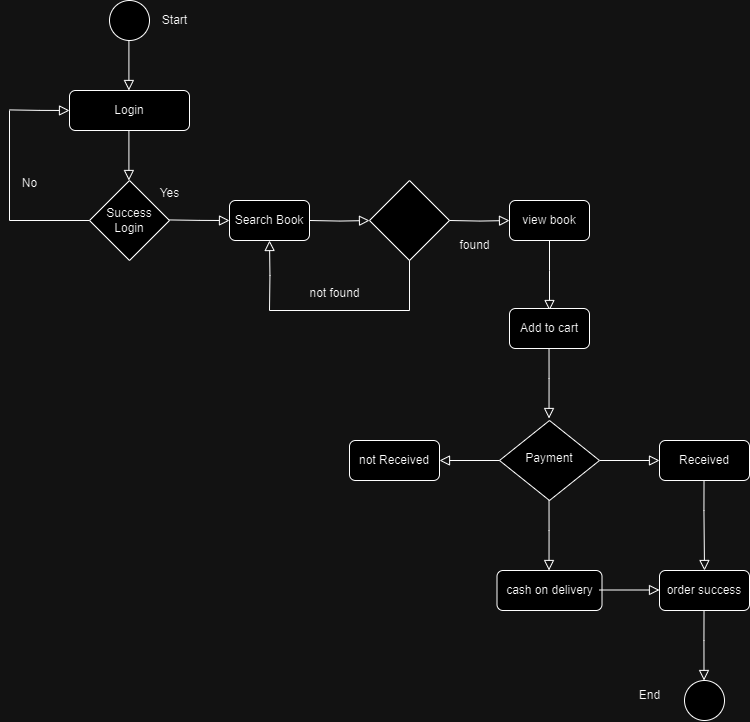

The diagram above was exported from draw.io. Its source (the exported page's mxGraphModel, read from the mxfile embedded in the PNG):
<mxGraphModel dx="1764" dy="2085" grid="1" gridSize="10" guides="1" tooltips="1" connect="1" arrows="1" fold="1" page="1" pageScale="1" pageWidth="827" pageHeight="1169" math="0" shadow="0">
  <root>
    <mxCell id="WIyWlLk6GJQsqaUBKTNV-0" />
    <mxCell id="WIyWlLk6GJQsqaUBKTNV-1" parent="WIyWlLk6GJQsqaUBKTNV-0" />
    <mxCell id="WIyWlLk6GJQsqaUBKTNV-8" value="" style="rounded=0;html=1;jettySize=auto;orthogonalLoop=1;fontSize=11;endArrow=block;endFill=0;endSize=8;strokeWidth=1;shadow=0;labelBackgroundColor=none;edgeStyle=orthogonalEdgeStyle;" parent="WIyWlLk6GJQsqaUBKTNV-1" source="WIyWlLk6GJQsqaUBKTNV-10" target="WIyWlLk6GJQsqaUBKTNV-11" edge="1">
      <mxGeometry x="0.3333" y="20" relative="1" as="geometry">
        <mxPoint as="offset" />
      </mxGeometry>
    </mxCell>
    <mxCell id="WIyWlLk6GJQsqaUBKTNV-10" value="Payment" style="rhombus;whiteSpace=wrap;html=1;shadow=0;fontFamily=Helvetica;fontSize=12;align=center;strokeWidth=1;spacing=6;spacingTop=-4;" parent="WIyWlLk6GJQsqaUBKTNV-1" vertex="1">
      <mxGeometry x="510" y="-180" width="100" height="80" as="geometry" />
    </mxCell>
    <mxCell id="WIyWlLk6GJQsqaUBKTNV-11" value="Received" style="rounded=1;whiteSpace=wrap;html=1;fontSize=12;glass=0;strokeWidth=1;shadow=0;" parent="WIyWlLk6GJQsqaUBKTNV-1" vertex="1">
      <mxGeometry x="670" y="-160" width="90" height="40" as="geometry" />
    </mxCell>
    <mxCell id="dJCha80zTxFP9315d3i4-0" value="" style="ellipse;whiteSpace=wrap;html=1;aspect=fixed;" vertex="1" parent="WIyWlLk6GJQsqaUBKTNV-1">
      <mxGeometry x="120" y="-600" width="40" height="40" as="geometry" />
    </mxCell>
    <mxCell id="dJCha80zTxFP9315d3i4-3" value="" style="rounded=0;html=1;jettySize=auto;orthogonalLoop=1;fontSize=11;endArrow=block;endFill=0;endSize=8;strokeWidth=1;shadow=0;labelBackgroundColor=none;edgeStyle=orthogonalEdgeStyle;" edge="1" parent="WIyWlLk6GJQsqaUBKTNV-1">
      <mxGeometry relative="1" as="geometry">
        <mxPoint x="139.41" y="-560" as="sourcePoint" />
        <mxPoint x="139.41" y="-510" as="targetPoint" />
      </mxGeometry>
    </mxCell>
    <mxCell id="dJCha80zTxFP9315d3i4-4" value="Start" style="text;html=1;align=center;verticalAlign=middle;resizable=0;points=[];autosize=1;strokeColor=none;fillColor=none;" vertex="1" parent="WIyWlLk6GJQsqaUBKTNV-1">
      <mxGeometry x="160" y="-595" width="50" height="30" as="geometry" />
    </mxCell>
    <mxCell id="dJCha80zTxFP9315d3i4-5" value="Login" style="rounded=1;whiteSpace=wrap;html=1;fontSize=12;glass=0;strokeWidth=1;shadow=0;" vertex="1" parent="WIyWlLk6GJQsqaUBKTNV-1">
      <mxGeometry x="80" y="-510" width="120" height="40" as="geometry" />
    </mxCell>
    <mxCell id="dJCha80zTxFP9315d3i4-6" value="" style="rounded=0;html=1;jettySize=auto;orthogonalLoop=1;fontSize=11;endArrow=block;endFill=0;endSize=8;strokeWidth=1;shadow=0;labelBackgroundColor=none;edgeStyle=orthogonalEdgeStyle;exitX=0;exitY=0.5;exitDx=0;exitDy=0;entryX=1;entryY=0.5;entryDx=0;entryDy=0;" edge="1" parent="WIyWlLk6GJQsqaUBKTNV-1" source="WIyWlLk6GJQsqaUBKTNV-10" target="dJCha80zTxFP9315d3i4-70">
      <mxGeometry relative="1" as="geometry">
        <mxPoint x="490" y="-140" as="sourcePoint" />
        <mxPoint x="490" y="-90" as="targetPoint" />
        <Array as="points" />
      </mxGeometry>
    </mxCell>
    <mxCell id="dJCha80zTxFP9315d3i4-9" value="Success&lt;div&gt;Login&lt;/div&gt;" style="rhombus;whiteSpace=wrap;html=1;" vertex="1" parent="WIyWlLk6GJQsqaUBKTNV-1">
      <mxGeometry x="100" y="-420" width="80" height="80" as="geometry" />
    </mxCell>
    <mxCell id="dJCha80zTxFP9315d3i4-45" value="" style="rounded=0;html=1;jettySize=auto;orthogonalLoop=1;fontSize=11;endArrow=block;endFill=0;endSize=8;strokeWidth=1;shadow=0;labelBackgroundColor=none;edgeStyle=orthogonalEdgeStyle;" edge="1" parent="WIyWlLk6GJQsqaUBKTNV-1">
      <mxGeometry relative="1" as="geometry">
        <mxPoint x="139.41" y="-470" as="sourcePoint" />
        <mxPoint x="139.41" y="-420" as="targetPoint" />
      </mxGeometry>
    </mxCell>
    <mxCell id="dJCha80zTxFP9315d3i4-46" value="" style="endArrow=none;html=1;rounded=0;entryX=0;entryY=0.5;entryDx=0;entryDy=0;" edge="1" parent="WIyWlLk6GJQsqaUBKTNV-1" target="dJCha80zTxFP9315d3i4-9">
      <mxGeometry width="50" height="50" relative="1" as="geometry">
        <mxPoint x="20" y="-380" as="sourcePoint" />
        <mxPoint x="80" y="-400" as="targetPoint" />
      </mxGeometry>
    </mxCell>
    <mxCell id="dJCha80zTxFP9315d3i4-47" value="" style="endArrow=none;html=1;rounded=0;" edge="1" parent="WIyWlLk6GJQsqaUBKTNV-1">
      <mxGeometry width="50" height="50" relative="1" as="geometry">
        <mxPoint x="20" y="-380" as="sourcePoint" />
        <mxPoint x="20" y="-490" as="targetPoint" />
      </mxGeometry>
    </mxCell>
    <mxCell id="dJCha80zTxFP9315d3i4-48" value="" style="rounded=0;html=1;jettySize=auto;orthogonalLoop=1;fontSize=11;endArrow=block;endFill=0;endSize=8;strokeWidth=1;shadow=0;labelBackgroundColor=none;edgeStyle=orthogonalEdgeStyle;entryX=0;entryY=0.5;entryDx=0;entryDy=0;" edge="1" parent="WIyWlLk6GJQsqaUBKTNV-1" target="dJCha80zTxFP9315d3i4-5">
      <mxGeometry relative="1" as="geometry">
        <mxPoint x="20" y="-490.59" as="sourcePoint" />
        <mxPoint x="70" y="-490.59" as="targetPoint" />
      </mxGeometry>
    </mxCell>
    <mxCell id="dJCha80zTxFP9315d3i4-49" value="No" style="text;html=1;align=center;verticalAlign=middle;resizable=0;points=[];autosize=1;strokeColor=none;fillColor=none;" vertex="1" parent="WIyWlLk6GJQsqaUBKTNV-1">
      <mxGeometry x="20" y="-432" width="40" height="30" as="geometry" />
    </mxCell>
    <mxCell id="dJCha80zTxFP9315d3i4-50" value="" style="rounded=0;html=1;jettySize=auto;orthogonalLoop=1;fontSize=11;endArrow=block;endFill=0;endSize=8;strokeWidth=1;shadow=0;labelBackgroundColor=none;edgeStyle=orthogonalEdgeStyle;entryX=0;entryY=0.5;entryDx=0;entryDy=0;" edge="1" parent="WIyWlLk6GJQsqaUBKTNV-1">
      <mxGeometry relative="1" as="geometry">
        <mxPoint x="180" y="-380.55999999999995" as="sourcePoint" />
        <mxPoint x="240" y="-379.97" as="targetPoint" />
      </mxGeometry>
    </mxCell>
    <mxCell id="dJCha80zTxFP9315d3i4-52" value="Yes" style="text;html=1;align=center;verticalAlign=middle;resizable=0;points=[];autosize=1;strokeColor=none;fillColor=none;" vertex="1" parent="WIyWlLk6GJQsqaUBKTNV-1">
      <mxGeometry x="160" y="-422" width="40" height="30" as="geometry" />
    </mxCell>
    <mxCell id="dJCha80zTxFP9315d3i4-53" value="" style="rounded=0;html=1;jettySize=auto;orthogonalLoop=1;fontSize=11;endArrow=block;endFill=0;endSize=8;strokeWidth=1;shadow=0;labelBackgroundColor=none;edgeStyle=orthogonalEdgeStyle;entryX=0;entryY=0.5;entryDx=0;entryDy=0;" edge="1" parent="WIyWlLk6GJQsqaUBKTNV-1">
      <mxGeometry relative="1" as="geometry">
        <mxPoint x="320" y="-380" as="sourcePoint" />
        <mxPoint x="380" y="-379.95000000000005" as="targetPoint" />
      </mxGeometry>
    </mxCell>
    <mxCell id="dJCha80zTxFP9315d3i4-54" value="Search Book" style="rounded=1;whiteSpace=wrap;html=1;fontSize=12;glass=0;strokeWidth=1;shadow=0;" vertex="1" parent="WIyWlLk6GJQsqaUBKTNV-1">
      <mxGeometry x="240" y="-400" width="80" height="40" as="geometry" />
    </mxCell>
    <mxCell id="dJCha80zTxFP9315d3i4-56" value="" style="rhombus;whiteSpace=wrap;html=1;" vertex="1" parent="WIyWlLk6GJQsqaUBKTNV-1">
      <mxGeometry x="380" y="-420" width="80" height="80" as="geometry" />
    </mxCell>
    <mxCell id="dJCha80zTxFP9315d3i4-57" value="" style="endArrow=none;html=1;rounded=0;" edge="1" parent="WIyWlLk6GJQsqaUBKTNV-1">
      <mxGeometry width="50" height="50" relative="1" as="geometry">
        <mxPoint x="420" y="-290" as="sourcePoint" />
        <mxPoint x="420" y="-340" as="targetPoint" />
      </mxGeometry>
    </mxCell>
    <mxCell id="dJCha80zTxFP9315d3i4-58" value="" style="endArrow=none;html=1;rounded=0;" edge="1" parent="WIyWlLk6GJQsqaUBKTNV-1">
      <mxGeometry width="50" height="50" relative="1" as="geometry">
        <mxPoint x="280" y="-290" as="sourcePoint" />
        <mxPoint x="420" y="-290" as="targetPoint" />
      </mxGeometry>
    </mxCell>
    <mxCell id="dJCha80zTxFP9315d3i4-59" value="" style="rounded=0;html=1;jettySize=auto;orthogonalLoop=1;fontSize=11;endArrow=block;endFill=0;endSize=8;strokeWidth=1;shadow=0;labelBackgroundColor=none;edgeStyle=orthogonalEdgeStyle;entryX=0.5;entryY=1;entryDx=0;entryDy=0;" edge="1" parent="WIyWlLk6GJQsqaUBKTNV-1" target="dJCha80zTxFP9315d3i4-54">
      <mxGeometry relative="1" as="geometry">
        <mxPoint x="280" y="-290" as="sourcePoint" />
        <mxPoint x="280" y="-350" as="targetPoint" />
      </mxGeometry>
    </mxCell>
    <mxCell id="dJCha80zTxFP9315d3i4-60" value="not found" style="text;html=1;align=center;verticalAlign=middle;resizable=0;points=[];autosize=1;strokeColor=none;fillColor=none;" vertex="1" parent="WIyWlLk6GJQsqaUBKTNV-1">
      <mxGeometry x="310" y="-322" width="70" height="30" as="geometry" />
    </mxCell>
    <mxCell id="dJCha80zTxFP9315d3i4-61" value="" style="rounded=0;html=1;jettySize=auto;orthogonalLoop=1;fontSize=11;endArrow=block;endFill=0;endSize=8;strokeWidth=1;shadow=0;labelBackgroundColor=none;edgeStyle=orthogonalEdgeStyle;entryX=0;entryY=0.5;entryDx=0;entryDy=0;" edge="1" parent="WIyWlLk6GJQsqaUBKTNV-1">
      <mxGeometry relative="1" as="geometry">
        <mxPoint x="460" y="-380" as="sourcePoint" />
        <mxPoint x="520" y="-379.95000000000005" as="targetPoint" />
      </mxGeometry>
    </mxCell>
    <mxCell id="dJCha80zTxFP9315d3i4-62" value="found" style="text;html=1;align=center;verticalAlign=middle;resizable=0;points=[];autosize=1;strokeColor=none;fillColor=none;" vertex="1" parent="WIyWlLk6GJQsqaUBKTNV-1">
      <mxGeometry x="460" y="-370" width="50" height="30" as="geometry" />
    </mxCell>
    <mxCell id="dJCha80zTxFP9315d3i4-63" value="view book" style="rounded=1;whiteSpace=wrap;html=1;fontSize=12;glass=0;strokeWidth=1;shadow=0;" vertex="1" parent="WIyWlLk6GJQsqaUBKTNV-1">
      <mxGeometry x="520" y="-400" width="80" height="40" as="geometry" />
    </mxCell>
    <mxCell id="dJCha80zTxFP9315d3i4-66" value="" style="rounded=0;html=1;jettySize=auto;orthogonalLoop=1;fontSize=11;endArrow=block;endFill=0;endSize=8;strokeWidth=1;shadow=0;labelBackgroundColor=none;edgeStyle=orthogonalEdgeStyle;exitX=0.5;exitY=1;exitDx=0;exitDy=0;" edge="1" parent="WIyWlLk6GJQsqaUBKTNV-1" source="dJCha80zTxFP9315d3i4-63">
      <mxGeometry relative="1" as="geometry">
        <mxPoint x="540" y="-330" as="sourcePoint" />
        <mxPoint x="560" y="-290" as="targetPoint" />
        <Array as="points">
          <mxPoint x="560" y="-330" />
        </Array>
      </mxGeometry>
    </mxCell>
    <mxCell id="dJCha80zTxFP9315d3i4-67" value="Add to cart" style="rounded=1;whiteSpace=wrap;html=1;fontSize=12;glass=0;strokeWidth=1;shadow=0;" vertex="1" parent="WIyWlLk6GJQsqaUBKTNV-1">
      <mxGeometry x="520" y="-292" width="80" height="40" as="geometry" />
    </mxCell>
    <mxCell id="dJCha80zTxFP9315d3i4-68" value="" style="rounded=0;html=1;jettySize=auto;orthogonalLoop=1;fontSize=11;endArrow=block;endFill=0;endSize=8;strokeWidth=1;shadow=0;labelBackgroundColor=none;edgeStyle=orthogonalEdgeStyle;exitX=0.5;exitY=1;exitDx=0;exitDy=0;" edge="1" parent="WIyWlLk6GJQsqaUBKTNV-1">
      <mxGeometry relative="1" as="geometry">
        <mxPoint x="559.52" y="-252" as="sourcePoint" />
        <mxPoint x="559.52" y="-182" as="targetPoint" />
        <Array as="points">
          <mxPoint x="559.52" y="-222" />
        </Array>
      </mxGeometry>
    </mxCell>
    <mxCell id="dJCha80zTxFP9315d3i4-70" value="not Received" style="rounded=1;whiteSpace=wrap;html=1;fontSize=12;glass=0;strokeWidth=1;shadow=0;" vertex="1" parent="WIyWlLk6GJQsqaUBKTNV-1">
      <mxGeometry x="360" y="-160" width="90" height="40" as="geometry" />
    </mxCell>
    <mxCell id="dJCha80zTxFP9315d3i4-77" value="" style="rounded=0;html=1;jettySize=auto;orthogonalLoop=1;fontSize=11;endArrow=block;endFill=0;endSize=8;strokeWidth=1;shadow=0;labelBackgroundColor=none;edgeStyle=orthogonalEdgeStyle;exitX=0.5;exitY=1;exitDx=0;exitDy=0;" edge="1" parent="WIyWlLk6GJQsqaUBKTNV-1">
      <mxGeometry relative="1" as="geometry">
        <mxPoint x="559.52" y="-100" as="sourcePoint" />
        <mxPoint x="559.52" y="-30" as="targetPoint" />
        <Array as="points">
          <mxPoint x="559.52" y="-70" />
        </Array>
      </mxGeometry>
    </mxCell>
    <mxCell id="dJCha80zTxFP9315d3i4-78" value="cash on delivery" style="rounded=1;whiteSpace=wrap;html=1;fontSize=12;glass=0;strokeWidth=1;shadow=0;" vertex="1" parent="WIyWlLk6GJQsqaUBKTNV-1">
      <mxGeometry x="507.5" y="-30" width="105" height="40" as="geometry" />
    </mxCell>
    <mxCell id="dJCha80zTxFP9315d3i4-79" value="" style="rounded=0;html=1;jettySize=auto;orthogonalLoop=1;fontSize=11;endArrow=block;endFill=0;endSize=8;strokeWidth=1;shadow=0;labelBackgroundColor=none;edgeStyle=orthogonalEdgeStyle;exitX=0.5;exitY=1;exitDx=0;exitDy=0;" edge="1" parent="WIyWlLk6GJQsqaUBKTNV-1">
      <mxGeometry relative="1" as="geometry">
        <mxPoint x="714.52" y="-120" as="sourcePoint" />
        <mxPoint x="715" y="-30" as="targetPoint" />
        <Array as="points">
          <mxPoint x="714.52" y="-90" />
        </Array>
      </mxGeometry>
    </mxCell>
    <mxCell id="dJCha80zTxFP9315d3i4-80" value="" style="rounded=0;html=1;jettySize=auto;orthogonalLoop=1;fontSize=11;endArrow=block;endFill=0;endSize=8;strokeWidth=1;shadow=0;labelBackgroundColor=none;edgeStyle=orthogonalEdgeStyle;" edge="1" parent="WIyWlLk6GJQsqaUBKTNV-1">
      <mxGeometry x="0.3333" y="20" relative="1" as="geometry">
        <mxPoint as="offset" />
        <mxPoint x="610" y="-10.5" as="sourcePoint" />
        <mxPoint x="670" y="-10.5" as="targetPoint" />
      </mxGeometry>
    </mxCell>
    <mxCell id="dJCha80zTxFP9315d3i4-81" value="order success" style="rounded=1;whiteSpace=wrap;html=1;fontSize=12;glass=0;strokeWidth=1;shadow=0;" vertex="1" parent="WIyWlLk6GJQsqaUBKTNV-1">
      <mxGeometry x="670" y="-30" width="90" height="40" as="geometry" />
    </mxCell>
    <mxCell id="dJCha80zTxFP9315d3i4-82" value="" style="rounded=0;html=1;jettySize=auto;orthogonalLoop=1;fontSize=11;endArrow=block;endFill=0;endSize=8;strokeWidth=1;shadow=0;labelBackgroundColor=none;edgeStyle=orthogonalEdgeStyle;exitX=0.5;exitY=1;exitDx=0;exitDy=0;" edge="1" parent="WIyWlLk6GJQsqaUBKTNV-1">
      <mxGeometry relative="1" as="geometry">
        <mxPoint x="714.52" y="10" as="sourcePoint" />
        <mxPoint x="714.52" y="80" as="targetPoint" />
        <Array as="points">
          <mxPoint x="714.52" y="40" />
        </Array>
      </mxGeometry>
    </mxCell>
    <mxCell id="dJCha80zTxFP9315d3i4-83" value="" style="ellipse;whiteSpace=wrap;html=1;aspect=fixed;" vertex="1" parent="WIyWlLk6GJQsqaUBKTNV-1">
      <mxGeometry x="695" y="80" width="40" height="40" as="geometry" />
    </mxCell>
    <mxCell id="dJCha80zTxFP9315d3i4-84" value="End" style="text;html=1;align=center;verticalAlign=middle;resizable=0;points=[];autosize=1;strokeColor=none;fillColor=none;" vertex="1" parent="WIyWlLk6GJQsqaUBKTNV-1">
      <mxGeometry x="640" y="80" width="40" height="30" as="geometry" />
    </mxCell>
  </root>
</mxGraphModel>